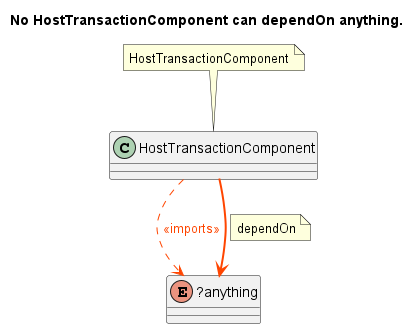

The diagram above was rendered by PlantUML. Its source (embedded in the PNG):
@startuml No HostTransactionComponent can dependOn anything.
title No HostTransactionComponent can dependOn anything.
class "HostTransactionComponent" as hostTransactionComponent {
}
enum "?anything" as anything {
}
hostTransactionComponent -[dashed]-> anything #line:OrangeRed;text:OrangeRed : <<imports>>
hostTransactionComponent -[bold]-> anything #line:OrangeRed;text:OrangeRed 
note on link: dependOn
note "HostTransactionComponent" as HostTransactionComponent
HostTransactionComponent .. hostTransactionComponent
@enduml